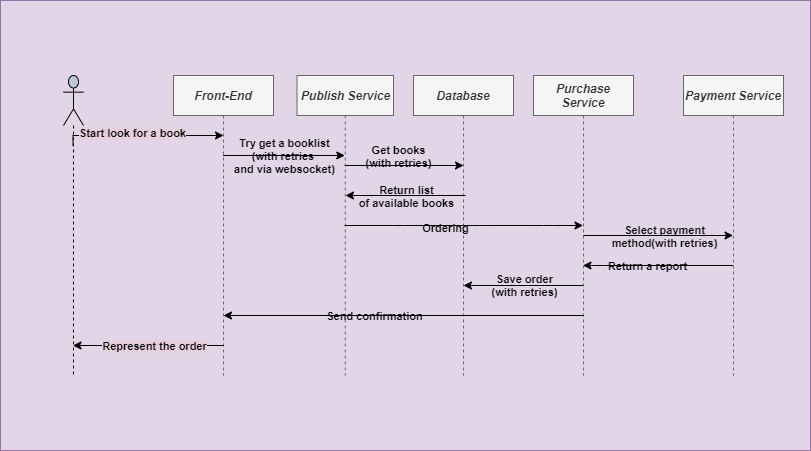

The diagram above was exported from draw.io. Its source (the exported page's mxGraphModel, read from the mxfile embedded in the PNG):
<mxGraphModel dx="1038" dy="1749" grid="1" gridSize="10" guides="1" tooltips="1" connect="1" arrows="1" fold="1" page="1" pageScale="1" pageWidth="827" pageHeight="1169" math="0" shadow="0">
  <root>
    <mxCell id="0" />
    <mxCell id="1" parent="0" />
    <mxCell id="OCgS7IlTc4e2u6YfDZRv-14" value="" style="rounded=0;whiteSpace=wrap;html=1;fillColor=#e1d5e7;strokeColor=#9673a6;labelBackgroundColor=#ffffff;" parent="1" vertex="1">
      <mxGeometry x="17" y="-5" width="810" height="450" as="geometry" />
    </mxCell>
    <mxCell id="OCgS7IlTc4e2u6YfDZRv-8" style="edgeStyle=orthogonalEdgeStyle;rounded=0;orthogonalLoop=1;jettySize=auto;html=1;" parent="1" source="OCgS7IlTc4e2u6YfDZRv-1" target="OCgS7IlTc4e2u6YfDZRv-2" edge="1">
      <mxGeometry relative="1" as="geometry">
        <Array as="points">
          <mxPoint x="310" y="150" />
          <mxPoint x="310" y="150" />
        </Array>
      </mxGeometry>
    </mxCell>
    <mxCell id="OCgS7IlTc4e2u6YfDZRv-27" value="Try get a booklist&lt;br&gt;(with retries &lt;br&gt;and via websocket)" style="edgeLabel;html=1;align=center;verticalAlign=middle;resizable=0;points=[];fontColor=#000000;fontStyle=1;labelBackgroundColor=none;" parent="OCgS7IlTc4e2u6YfDZRv-8" vertex="1" connectable="0">
      <mxGeometry x="-0.0202" y="10" relative="1" as="geometry">
        <mxPoint x="0.5" y="10" as="offset" />
      </mxGeometry>
    </mxCell>
    <mxCell id="OCgS7IlTc4e2u6YfDZRv-1" value="Front-End" style="shape=umlLifeline;perimeter=lifelinePerimeter;whiteSpace=wrap;html=1;container=1;collapsible=0;recursiveResize=0;outlineConnect=0;fillColor=#f5f5f5;strokeColor=#666666;fontColor=#333333;perimeterSpacing=2;fontStyle=3;labelBackgroundColor=none;" parent="1" vertex="1">
      <mxGeometry x="190" y="70" width="100" height="300" as="geometry" />
    </mxCell>
    <mxCell id="OCgS7IlTc4e2u6YfDZRv-2" value="Publish Service" style="shape=umlLifeline;perimeter=lifelinePerimeter;whiteSpace=wrap;html=1;container=1;collapsible=0;recursiveResize=0;outlineConnect=0;fillColor=#f5f5f5;strokeColor=#666666;fontColor=#333333;fontStyle=3" parent="1" vertex="1">
      <mxGeometry x="313.5" y="70" width="96.5" height="300" as="geometry" />
    </mxCell>
    <mxCell id="OCgS7IlTc4e2u6YfDZRv-3" value="Database" style="shape=umlLifeline;perimeter=lifelinePerimeter;whiteSpace=wrap;html=1;container=1;collapsible=0;recursiveResize=0;outlineConnect=0;fillColor=#f5f5f5;strokeColor=#666666;fontColor=#333333;fontStyle=3" parent="1" vertex="1">
      <mxGeometry x="430" y="70" width="100" height="300" as="geometry" />
    </mxCell>
    <mxCell id="OCgS7IlTc4e2u6YfDZRv-10" style="edgeStyle=orthogonalEdgeStyle;rounded=0;orthogonalLoop=1;jettySize=auto;html=1;" parent="1" source="OCgS7IlTc4e2u6YfDZRv-4" target="OCgS7IlTc4e2u6YfDZRv-5" edge="1">
      <mxGeometry relative="1" as="geometry">
        <Array as="points">
          <mxPoint x="680" y="230" />
          <mxPoint x="680" y="230" />
        </Array>
      </mxGeometry>
    </mxCell>
    <mxCell id="OCgS7IlTc4e2u6YfDZRv-28" value="Select payment&lt;br&gt;method(with retries)" style="edgeLabel;html=1;align=center;verticalAlign=middle;resizable=0;points=[];fontColor=#000000;fontStyle=1;labelBackgroundColor=none;" parent="OCgS7IlTc4e2u6YfDZRv-10" vertex="1" connectable="0">
      <mxGeometry x="0.1313" y="-2" relative="1" as="geometry">
        <mxPoint x="-4.5" y="-2" as="offset" />
      </mxGeometry>
    </mxCell>
    <mxCell id="OCgS7IlTc4e2u6YfDZRv-4" value="Purchase Service" style="shape=umlLifeline;perimeter=lifelinePerimeter;whiteSpace=wrap;html=1;container=1;collapsible=0;recursiveResize=0;outlineConnect=0;fillColor=#f5f5f5;strokeColor=#666666;fontColor=#333333;fontStyle=3" parent="1" vertex="1">
      <mxGeometry x="550" y="70" width="100" height="300" as="geometry" />
    </mxCell>
    <mxCell id="OCgS7IlTc4e2u6YfDZRv-5" value="Payment Service" style="shape=umlLifeline;perimeter=lifelinePerimeter;whiteSpace=wrap;html=1;container=1;collapsible=0;recursiveResize=0;outlineConnect=0;fillColor=#f5f5f5;strokeColor=#666666;fontColor=#333333;fontStyle=3" parent="1" vertex="1">
      <mxGeometry x="700" y="70" width="100" height="300" as="geometry" />
    </mxCell>
    <mxCell id="OCgS7IlTc4e2u6YfDZRv-7" style="edgeStyle=orthogonalEdgeStyle;rounded=0;orthogonalLoop=1;jettySize=auto;html=1;" parent="1" edge="1">
      <mxGeometry relative="1" as="geometry">
        <mxPoint x="89.5" y="140" as="sourcePoint" />
        <mxPoint x="240" y="130" as="targetPoint" />
        <Array as="points">
          <mxPoint x="90" y="130" />
          <mxPoint x="240" y="130" />
        </Array>
      </mxGeometry>
    </mxCell>
    <mxCell id="OCgS7IlTc4e2u6YfDZRv-25" value="Start look for a book" style="edgeLabel;html=1;align=center;verticalAlign=middle;resizable=0;points=[];fontStyle=1;labelBackgroundColor=#E6D0DE;" parent="OCgS7IlTc4e2u6YfDZRv-7" vertex="1" connectable="0">
      <mxGeometry x="-0.14" y="3" relative="1" as="geometry">
        <mxPoint as="offset" />
      </mxGeometry>
    </mxCell>
    <mxCell id="OCgS7IlTc4e2u6YfDZRv-6" value="" style="shape=umlLifeline;participant=umlActor;perimeter=lifelinePerimeter;whiteSpace=wrap;html=1;container=1;collapsible=0;recursiveResize=0;verticalAlign=top;spacingTop=36;outlineConnect=0;fillColor=#BCC7D9;size=50;" parent="1" vertex="1">
      <mxGeometry x="80" y="70" width="20" height="300" as="geometry" />
    </mxCell>
    <mxCell id="OCgS7IlTc4e2u6YfDZRv-9" value="" style="endArrow=classic;html=1;" parent="1" source="OCgS7IlTc4e2u6YfDZRv-2" target="OCgS7IlTc4e2u6YfDZRv-4" edge="1">
      <mxGeometry width="50" height="50" relative="1" as="geometry">
        <mxPoint x="390" y="320" as="sourcePoint" />
        <mxPoint x="440" y="270" as="targetPoint" />
        <Array as="points">
          <mxPoint x="420" y="220" />
          <mxPoint x="480" y="220" />
          <mxPoint x="500" y="220" />
          <mxPoint x="560" y="220" />
        </Array>
      </mxGeometry>
    </mxCell>
    <mxCell id="OCgS7IlTc4e2u6YfDZRv-32" value="Ordering" style="edgeLabel;html=1;align=center;verticalAlign=middle;resizable=0;points=[];fontColor=#000000;fontStyle=1;labelBackgroundColor=none;" parent="OCgS7IlTc4e2u6YfDZRv-9" vertex="1" connectable="0">
      <mxGeometry x="-0.1626" y="-2" relative="1" as="geometry">
        <mxPoint as="offset" />
      </mxGeometry>
    </mxCell>
    <mxCell id="OCgS7IlTc4e2u6YfDZRv-11" value="" style="endArrow=classic;html=1;" parent="1" source="OCgS7IlTc4e2u6YfDZRv-5" target="OCgS7IlTc4e2u6YfDZRv-4" edge="1">
      <mxGeometry width="50" height="50" relative="1" as="geometry">
        <mxPoint x="710" y="330" as="sourcePoint" />
        <mxPoint x="760" y="280" as="targetPoint" />
        <Array as="points">
          <mxPoint x="610" y="260" />
        </Array>
      </mxGeometry>
    </mxCell>
    <mxCell id="OCgS7IlTc4e2u6YfDZRv-29" value="Return a report" style="edgeLabel;html=1;align=center;verticalAlign=middle;resizable=0;points=[];fontColor=#000000;fontStyle=1;labelBackgroundColor=none;" parent="OCgS7IlTc4e2u6YfDZRv-11" vertex="1" connectable="0">
      <mxGeometry x="0.825" y="-40" relative="1" as="geometry">
        <mxPoint x="50.5" y="40" as="offset" />
      </mxGeometry>
    </mxCell>
    <mxCell id="OCgS7IlTc4e2u6YfDZRv-12" value="" style="endArrow=classic;html=1;" parent="1" edge="1">
      <mxGeometry width="50" height="50" relative="1" as="geometry">
        <mxPoint x="600" y="310" as="sourcePoint" />
        <mxPoint x="240" y="310" as="targetPoint" />
        <Array as="points">
          <mxPoint x="490.5" y="310" />
        </Array>
      </mxGeometry>
    </mxCell>
    <mxCell id="OCgS7IlTc4e2u6YfDZRv-31" value="Send confirmation" style="edgeLabel;html=1;align=center;verticalAlign=middle;resizable=0;points=[];fontColor=#000000;labelBackgroundColor=none;fontStyle=1" parent="OCgS7IlTc4e2u6YfDZRv-12" vertex="1" connectable="0">
      <mxGeometry x="0.1667" relative="1" as="geometry">
        <mxPoint as="offset" />
      </mxGeometry>
    </mxCell>
    <mxCell id="OCgS7IlTc4e2u6YfDZRv-13" value="" style="endArrow=classic;html=1;" parent="1" source="OCgS7IlTc4e2u6YfDZRv-4" edge="1">
      <mxGeometry width="50" height="50" relative="1" as="geometry">
        <mxPoint x="590" y="280" as="sourcePoint" />
        <mxPoint x="480" y="280" as="targetPoint" />
        <Array as="points">
          <mxPoint x="490.5" y="280" />
        </Array>
      </mxGeometry>
    </mxCell>
    <mxCell id="OCgS7IlTc4e2u6YfDZRv-30" value="Save order&lt;br&gt;(with retries)" style="edgeLabel;html=1;align=center;verticalAlign=middle;resizable=0;points=[];fontColor=#000000;labelBackgroundColor=none;fontStyle=1" parent="OCgS7IlTc4e2u6YfDZRv-13" vertex="1" connectable="0">
      <mxGeometry x="0.825" y="-37" relative="1" as="geometry">
        <mxPoint x="50" y="36" as="offset" />
      </mxGeometry>
    </mxCell>
    <mxCell id="OCgS7IlTc4e2u6YfDZRv-22" value="" style="endArrow=classic;html=1;" parent="1" target="OCgS7IlTc4e2u6YfDZRv-6" edge="1">
      <mxGeometry width="50" height="50" relative="1" as="geometry">
        <mxPoint x="240" y="340" as="sourcePoint" />
        <mxPoint x="120" y="340" as="targetPoint" />
        <Array as="points">
          <mxPoint x="130.5" y="340" />
        </Array>
      </mxGeometry>
    </mxCell>
    <mxCell id="OCgS7IlTc4e2u6YfDZRv-26" value="Represent the order" style="edgeLabel;html=1;align=center;verticalAlign=middle;resizable=0;points=[];fontColor=#000000;fontStyle=1;labelBackgroundColor=#E6D0DE;" parent="OCgS7IlTc4e2u6YfDZRv-22" vertex="1" connectable="0">
      <mxGeometry x="0.4551" y="10" relative="1" as="geometry">
        <mxPoint x="39" y="-10" as="offset" />
      </mxGeometry>
    </mxCell>
    <mxCell id="OCgS7IlTc4e2u6YfDZRv-23" value="" style="endArrow=classic;html=1;" parent="1" edge="1">
      <mxGeometry width="50" height="50" relative="1" as="geometry">
        <mxPoint x="482" y="190" as="sourcePoint" />
        <mxPoint x="362" y="190" as="targetPoint" />
        <Array as="points">
          <mxPoint x="372.5" y="190" />
        </Array>
      </mxGeometry>
    </mxCell>
    <mxCell id="OCgS7IlTc4e2u6YfDZRv-35" value="Return list&lt;br&gt;of available books" style="edgeLabel;html=1;align=center;verticalAlign=middle;resizable=0;points=[];fontColor=#000000;fontStyle=1;labelBackgroundColor=none;" parent="OCgS7IlTc4e2u6YfDZRv-23" vertex="1" connectable="0">
      <mxGeometry x="0.825" y="81" relative="1" as="geometry">
        <mxPoint x="50" y="-81" as="offset" />
      </mxGeometry>
    </mxCell>
    <mxCell id="OCgS7IlTc4e2u6YfDZRv-24" style="edgeStyle=orthogonalEdgeStyle;rounded=0;orthogonalLoop=1;jettySize=auto;html=1;" parent="1" source="OCgS7IlTc4e2u6YfDZRv-2" edge="1">
      <mxGeometry relative="1" as="geometry">
        <mxPoint x="370" y="140" as="sourcePoint" />
        <mxPoint x="480" y="160" as="targetPoint" />
        <Array as="points">
          <mxPoint x="480" y="160" />
        </Array>
      </mxGeometry>
    </mxCell>
    <mxCell id="OCgS7IlTc4e2u6YfDZRv-33" value="Get books&lt;br&gt;(with retries)" style="edgeLabel;html=1;align=center;verticalAlign=middle;resizable=0;points=[];fontColor=#000000;labelBackgroundColor=none;fontStyle=1" parent="OCgS7IlTc4e2u6YfDZRv-24" vertex="1" connectable="0">
      <mxGeometry x="-0.1789" y="2" relative="1" as="geometry">
        <mxPoint x="3.75" y="-8" as="offset" />
      </mxGeometry>
    </mxCell>
  </root>
</mxGraphModel>